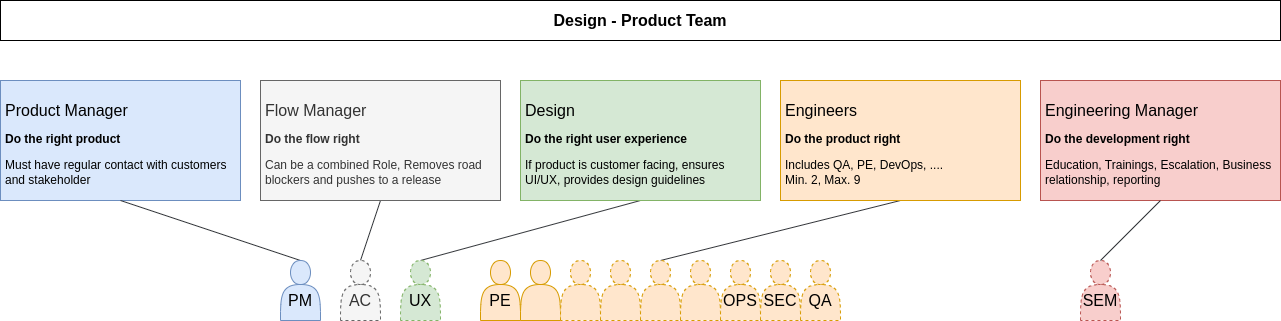

The diagram above was exported from draw.io. Its source (the exported page's mxGraphModel, read from the mxfile embedded in the PNG):
<mxGraphModel dx="1390" dy="915" grid="1" gridSize="10" guides="1" tooltips="1" connect="1" arrows="1" fold="1" page="1" pageScale="1" pageWidth="827" pageHeight="1169" math="0" shadow="0">
  <root>
    <mxCell id="0" />
    <mxCell id="1" parent="0" />
    <mxCell id="vYZEfseQmeWsqZtk0u77-8" value="&lt;h1 style=&quot;font-size: 16px;&quot;&gt;&lt;font style=&quot;font-size: 16px; font-weight: normal;&quot;&gt;Product Manager&lt;/font&gt;&lt;/h1&gt;&lt;p style=&quot;&quot;&gt;&lt;span style=&quot;&quot;&gt;&lt;font style=&quot;font-size: 12px;&quot;&gt;&lt;b&gt;Do the right product&lt;/b&gt;&lt;/font&gt;&lt;/span&gt;&lt;/p&gt;&lt;p style=&quot;&quot;&gt;&lt;span style=&quot;&quot;&gt;&lt;font style=&quot;font-size: 12px;&quot;&gt;Must have regular contact with customers and stakeholder&lt;/font&gt;&lt;/span&gt;&lt;/p&gt;" style="text;html=1;strokeColor=#6c8ebf;fillColor=#dae8fc;spacing=5;spacingTop=0;whiteSpace=wrap;overflow=hidden;rounded=0;strokeWidth=1;sketch=0;fontSize=12;verticalAlign=top;fontStyle=0" parent="1" vertex="1">
      <mxGeometry y="80" width="240" height="120" as="geometry" />
    </mxCell>
    <mxCell id="8e3dJj6QXeHMlj2jWaxg-4" value="" style="endArrow=none;html=1;rounded=0;sketch=0;strokeColor=#36393D;strokeWidth=1;entryX=0.5;entryY=1;entryDx=0;entryDy=0;exitX=0.5;exitY=0;exitDx=0;exitDy=0;" parent="1" source="8e3dJj6QXeHMlj2jWaxg-17" target="vYZEfseQmeWsqZtk0u77-8" edge="1">
      <mxGeometry width="50" height="50" relative="1" as="geometry">
        <mxPoint x="180" y="280" as="sourcePoint" />
        <mxPoint x="220" y="220" as="targetPoint" />
      </mxGeometry>
    </mxCell>
    <mxCell id="8e3dJj6QXeHMlj2jWaxg-5" value="" style="endArrow=none;html=1;rounded=0;sketch=0;strokeColor=#36393D;strokeWidth=1;exitX=0.5;exitY=0;exitDx=0;exitDy=0;entryX=0.5;entryY=1;entryDx=0;entryDy=0;" parent="1" source="8e3dJj6QXeHMlj2jWaxg-18" target="8e3dJj6QXeHMlj2jWaxg-12" edge="1">
      <mxGeometry width="50" height="50" relative="1" as="geometry">
        <mxPoint x="240" y="280" as="sourcePoint" />
        <mxPoint x="380" y="210" as="targetPoint" />
      </mxGeometry>
    </mxCell>
    <mxCell id="8e3dJj6QXeHMlj2jWaxg-6" value="" style="endArrow=none;html=1;rounded=0;sketch=0;strokeColor=#36393D;strokeWidth=1;exitX=0.5;exitY=0;exitDx=0;exitDy=0;entryX=0.5;entryY=1;entryDx=0;entryDy=0;" parent="1" source="8e3dJj6QXeHMlj2jWaxg-19" target="8e3dJj6QXeHMlj2jWaxg-13" edge="1">
      <mxGeometry width="50" height="50" relative="1" as="geometry">
        <mxPoint x="300" y="280" as="sourcePoint" />
        <mxPoint x="640" y="230" as="targetPoint" />
      </mxGeometry>
    </mxCell>
    <mxCell id="8e3dJj6QXeHMlj2jWaxg-7" value="" style="endArrow=none;html=1;rounded=0;sketch=0;strokeColor=#36393D;strokeWidth=1;exitX=0.5;exitY=0;exitDx=0;exitDy=0;entryX=0.5;entryY=1;entryDx=0;entryDy=0;" parent="1" source="8e3dJj6QXeHMlj2jWaxg-28" target="8e3dJj6QXeHMlj2jWaxg-14" edge="1">
      <mxGeometry width="50" height="50" relative="1" as="geometry">
        <mxPoint x="630" y="280" as="sourcePoint" />
        <mxPoint x="900" y="240" as="targetPoint" />
      </mxGeometry>
    </mxCell>
    <mxCell id="8e3dJj6QXeHMlj2jWaxg-12" value="&lt;h1 style=&quot;font-size: 16px;&quot;&gt;&lt;span style=&quot;font-weight: 400;&quot;&gt;Flow Manager&lt;/span&gt;&lt;/h1&gt;&lt;p style=&quot;&quot;&gt;&lt;span style=&quot;&quot;&gt;&lt;font style=&quot;font-size: 12px;&quot;&gt;&lt;b&gt;Do the flow right&lt;/b&gt;&lt;/font&gt;&lt;/span&gt;&lt;/p&gt;&lt;p style=&quot;&quot;&gt;Can be a combined Role, Removes road blockers and pushes to a release&lt;/p&gt;" style="text;html=1;strokeColor=#666666;fillColor=#f5f5f5;spacing=5;spacingTop=0;whiteSpace=wrap;overflow=hidden;rounded=0;strokeWidth=1;sketch=0;fontSize=12;verticalAlign=top;fontStyle=0;fontColor=#333333;" parent="1" vertex="1">
      <mxGeometry x="260" y="80" width="240" height="120" as="geometry" />
    </mxCell>
    <mxCell id="8e3dJj6QXeHMlj2jWaxg-13" value="&lt;h1 style=&quot;font-size: 16px;&quot;&gt;&lt;span style=&quot;font-weight: normal;&quot;&gt;Design&lt;/span&gt;&lt;/h1&gt;&lt;p style=&quot;&quot;&gt;&lt;span style=&quot;&quot;&gt;&lt;font style=&quot;font-size: 12px;&quot;&gt;&lt;b&gt;Do the right user experience&lt;br&gt;&lt;/b&gt;&lt;/font&gt;&lt;/span&gt;&lt;/p&gt;&lt;p style=&quot;&quot;&gt;If product is customer facing, ensures UI/UX, provides design guidelines&lt;/p&gt;" style="text;html=1;strokeColor=#82b366;fillColor=#d5e8d4;spacing=5;spacingTop=0;whiteSpace=wrap;overflow=hidden;rounded=0;strokeWidth=1;sketch=0;fontSize=12;verticalAlign=top;fontStyle=0" parent="1" vertex="1">
      <mxGeometry x="520" y="80" width="240" height="120" as="geometry" />
    </mxCell>
    <mxCell id="8e3dJj6QXeHMlj2jWaxg-14" value="&lt;h1 style=&quot;font-size: 16px;&quot;&gt;&lt;span style=&quot;font-weight: normal;&quot;&gt;Engineers&lt;/span&gt;&lt;/h1&gt;&lt;p style=&quot;&quot;&gt;&lt;span style=&quot;&quot;&gt;&lt;font style=&quot;font-size: 12px;&quot;&gt;&lt;b&gt;Do the product right&lt;/b&gt;&lt;/font&gt;&lt;/span&gt;&lt;/p&gt;&lt;p style=&quot;&quot;&gt;&lt;span style=&quot;&quot;&gt;&lt;font style=&quot;font-size: 12px;&quot;&gt;Includes QA, PE, DevOps, ....&lt;br&gt;Min. 2, Max. 9&lt;br&gt;&lt;/font&gt;&lt;/span&gt;&lt;/p&gt;" style="text;html=1;strokeColor=#d79b00;fillColor=#ffe6cc;spacing=5;spacingTop=0;whiteSpace=wrap;overflow=hidden;rounded=0;strokeWidth=1;sketch=0;fontSize=12;verticalAlign=top;fontStyle=0" parent="1" vertex="1">
      <mxGeometry x="780" y="80" width="240" height="120" as="geometry" />
    </mxCell>
    <mxCell id="8e3dJj6QXeHMlj2jWaxg-16" value="Design - Product Team" style="rounded=0;whiteSpace=wrap;html=1;strokeWidth=1;fontSize=16;fontStyle=1" parent="1" vertex="1">
      <mxGeometry width="1280" height="40" as="geometry" />
    </mxCell>
    <mxCell id="8e3dJj6QXeHMlj2jWaxg-17" value="&lt;br&gt;PM" style="shape=actor;whiteSpace=wrap;html=1;strokeColor=#6c8ebf;strokeWidth=1;fontSize=16;fillColor=#dae8fc;" parent="1" vertex="1">
      <mxGeometry x="280" y="260" width="40" height="60" as="geometry" />
    </mxCell>
    <mxCell id="8e3dJj6QXeHMlj2jWaxg-18" value="&lt;br&gt;AC" style="shape=actor;whiteSpace=wrap;html=1;strokeColor=#666666;strokeWidth=1;fontSize=16;fillColor=#f5f5f5;dashed=1;fontColor=#333333;" parent="1" vertex="1">
      <mxGeometry x="340" y="260" width="40" height="60" as="geometry" />
    </mxCell>
    <mxCell id="8e3dJj6QXeHMlj2jWaxg-19" value="&lt;br&gt;UX" style="shape=actor;whiteSpace=wrap;html=1;strokeColor=#82b366;strokeWidth=1;fontSize=16;fillColor=#d5e8d4;dashed=1;" parent="1" vertex="1">
      <mxGeometry x="400" y="260" width="40" height="60" as="geometry" />
    </mxCell>
    <mxCell id="8e3dJj6QXeHMlj2jWaxg-20" value="&lt;br&gt;PE" style="shape=actor;whiteSpace=wrap;html=1;strokeColor=#d79b00;strokeWidth=1;fontSize=16;fillColor=#ffe6cc;" parent="1" vertex="1">
      <mxGeometry x="480" y="260" width="40" height="60" as="geometry" />
    </mxCell>
    <mxCell id="8e3dJj6QXeHMlj2jWaxg-25" value="" style="shape=actor;whiteSpace=wrap;html=1;strokeColor=#d79b00;strokeWidth=1;fontSize=16;fillColor=#ffe6cc;" parent="1" vertex="1">
      <mxGeometry x="520" y="260" width="40" height="60" as="geometry" />
    </mxCell>
    <mxCell id="8e3dJj6QXeHMlj2jWaxg-26" value="" style="shape=actor;whiteSpace=wrap;html=1;strokeColor=#d79b00;strokeWidth=1;fontSize=16;fillColor=#ffe6cc;dashed=1;" parent="1" vertex="1">
      <mxGeometry x="560" y="260" width="40" height="60" as="geometry" />
    </mxCell>
    <mxCell id="8e3dJj6QXeHMlj2jWaxg-27" value="" style="shape=actor;whiteSpace=wrap;html=1;strokeColor=#d79b00;strokeWidth=1;fontSize=16;fillColor=#ffe6cc;dashed=1;" parent="1" vertex="1">
      <mxGeometry x="600" y="260" width="40" height="60" as="geometry" />
    </mxCell>
    <mxCell id="8e3dJj6QXeHMlj2jWaxg-28" value="" style="shape=actor;whiteSpace=wrap;html=1;strokeColor=#d79b00;strokeWidth=1;fontSize=16;fillColor=#ffe6cc;dashed=1;" parent="1" vertex="1">
      <mxGeometry x="640" y="260" width="40" height="60" as="geometry" />
    </mxCell>
    <mxCell id="8e3dJj6QXeHMlj2jWaxg-29" value="" style="shape=actor;whiteSpace=wrap;html=1;strokeColor=#d79b00;strokeWidth=1;fontSize=16;fillColor=#ffe6cc;dashed=1;" parent="1" vertex="1">
      <mxGeometry x="680" y="260" width="40" height="60" as="geometry" />
    </mxCell>
    <mxCell id="8e3dJj6QXeHMlj2jWaxg-30" value="&lt;br&gt;OPS" style="shape=actor;whiteSpace=wrap;html=1;strokeColor=#d79b00;strokeWidth=1;fontSize=16;fillColor=#ffe6cc;dashed=1;" parent="1" vertex="1">
      <mxGeometry x="720" y="260" width="40" height="60" as="geometry" />
    </mxCell>
    <mxCell id="8e3dJj6QXeHMlj2jWaxg-31" value="&lt;br&gt;SEC" style="shape=actor;whiteSpace=wrap;html=1;strokeColor=#d79b00;strokeWidth=1;fontSize=16;fillColor=#ffe6cc;dashed=1;" parent="1" vertex="1">
      <mxGeometry x="760" y="260" width="40" height="60" as="geometry" />
    </mxCell>
    <mxCell id="8e3dJj6QXeHMlj2jWaxg-32" value="&lt;br&gt;QA" style="shape=actor;whiteSpace=wrap;html=1;strokeColor=#d79b00;strokeWidth=1;fontSize=16;fillColor=#ffe6cc;dashed=1;" parent="1" vertex="1">
      <mxGeometry x="800" y="260" width="40" height="60" as="geometry" />
    </mxCell>
    <mxCell id="8e3dJj6QXeHMlj2jWaxg-33" value="&lt;br&gt;SEM" style="shape=actor;whiteSpace=wrap;html=1;strokeColor=#b85450;strokeWidth=1;fontSize=16;fillColor=#f8cecc;dashed=1;" parent="1" vertex="1">
      <mxGeometry x="1080" y="260" width="40" height="60" as="geometry" />
    </mxCell>
    <mxCell id="8e3dJj6QXeHMlj2jWaxg-34" value="&lt;h1 style=&quot;font-size: 16px;&quot;&gt;&lt;span style=&quot;font-weight: 400;&quot;&gt;Engineering Manager&lt;/span&gt;&lt;/h1&gt;&lt;p style=&quot;&quot;&gt;&lt;span style=&quot;&quot;&gt;&lt;font style=&quot;font-size: 12px;&quot;&gt;&lt;b&gt;Do the development right&lt;/b&gt;&lt;/font&gt;&lt;/span&gt;&lt;/p&gt;&lt;p style=&quot;&quot;&gt;Education, Trainings, Escalation, Business relationship, reporting&lt;/p&gt;" style="text;html=1;strokeColor=#b85450;fillColor=#f8cecc;spacing=5;spacingTop=0;whiteSpace=wrap;overflow=hidden;rounded=0;strokeWidth=1;sketch=0;fontSize=12;verticalAlign=top;fontStyle=0" parent="1" vertex="1">
      <mxGeometry x="1040" y="80" width="240" height="120" as="geometry" />
    </mxCell>
    <mxCell id="8e3dJj6QXeHMlj2jWaxg-35" value="" style="endArrow=none;html=1;rounded=0;sketch=0;strokeColor=#36393d;strokeWidth=1;fontSize=16;entryX=0.5;entryY=1;entryDx=0;entryDy=0;exitX=0.5;exitY=0;exitDx=0;exitDy=0;fillColor=#ffcccc;" parent="1" source="8e3dJj6QXeHMlj2jWaxg-33" target="8e3dJj6QXeHMlj2jWaxg-34" edge="1">
      <mxGeometry width="50" height="50" relative="1" as="geometry">
        <mxPoint x="950" y="410" as="sourcePoint" />
        <mxPoint x="1000" y="360" as="targetPoint" />
      </mxGeometry>
    </mxCell>
  </root>
</mxGraphModel>